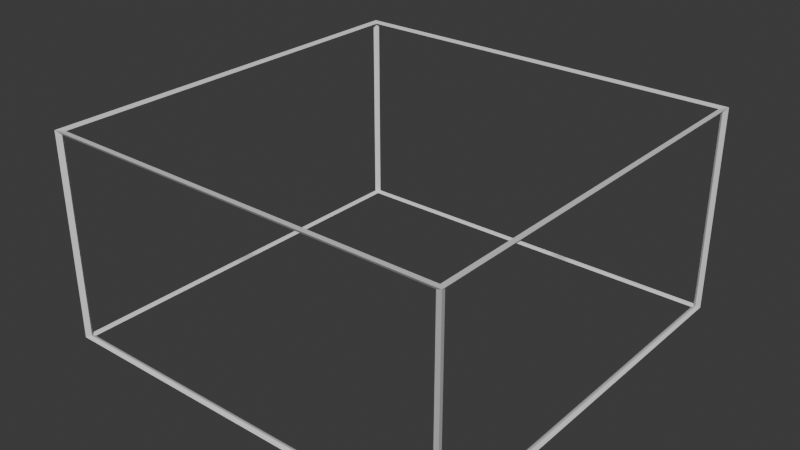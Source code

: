 # Source: twobytwobrickoutline.blend  (saved by Blender 4.0.36; exported with 4.5.12 LTS)
import bpy
from mathutils import Matrix  # noqa: F401  (used for matrix-valued properties, if any)

bpy.ops.wm.read_factory_settings(use_empty=True)
scene = bpy.context.scene
scene.name = 'Scene'

# ---- collections
col_collection = bpy.data.collections.new('Collection'); scene.collection.children.link(col_collection)

# ---- world
world_world = bpy.data.worlds.new('World'); scene.world = world_world
world_world.use_nodes = True; world_world.node_tree.nodes.clear()
_N = world_world.node_tree.nodes; _L = world_world.node_tree.links
n0 = _N.new('ShaderNodeOutputWorld'); n0.name = 'World Output'; n0.location = (300, 300)
n1 = _N.new('ShaderNodeBackground'); n1.name = 'Background'; n1.location = (10, 300)
n1.inputs[0].default_value = (0.05088, 0.05088, 0.05088, 1.0)
_L.new(n1.outputs[0], n0.inputs[0])
n0.is_active_output = True
world_world.color = (0.05088, 0.05088, 0.05088)
world_world.use_sun_shadow = False
world_world.sun_shadow_jitter_overblur = 0.0

# ---- meshes
me_cube = bpy.data.meshes.new('Cube')
me_cube.from_pydata([(-1.0, -1.0, -1.0), (-1.0, -1.0, 1.0), (-1.0, 1.0, -1.0), (-1.0, 1.0, 1.0), (1.0, -1.0, -1.0), (1.0, -1.0, 1.0), (1.0, 1.0, -1.0), (1.0, 1.0, 1.0)], [], [(0, 1, 3, 2), (2, 3, 7, 6), (6, 7, 5, 4), (4, 5, 1, 0), (2, 6, 4, 0), (7, 3, 1, 5)])
_uv = me_cube.uv_layers.new(name='UVMap')
_uv.uv.foreach_set('vector', [0.375, 0.0, 0.625, 0.0, 0.625, 0.25, 0.375, 0.25, 0.375, 0.25, 0.625, 0.25, 0.625, 0.5, 0.375, 0.5, 0.375, 0.5, 0.625, 0.5, 0.625, 0.75, 0.375, 0.75, 0.375, 0.75, 0.625, 0.75, 0.625, 1.0, 0.375, 1.0, 0.125, 0.5, 0.375, 0.5, 0.375, 0.75, 0.125, 0.75, 0.625, 0.5, 0.875, 0.5, 0.875, 0.75, 0.625, 0.75])
me_cube.update()

# ---- objects
ob_cube = bpy.data.objects.new('Cube', me_cube)

# ---- transforms, parenting, visibility, modifiers, constraints
ob_cube.location = (0.0, 0.0, 0.0)
ob_cube.scale = (2.0, 2.0, 1.0)
_m = ob_cube.modifiers.new('Wireframe', 'WIREFRAME')
_m.thickness = 0.04

# ---- collection membership
col_collection.objects.link(ob_cube)

# ---- scene / render settings (as saved in the file)
scene.frame_start = 1; scene.frame_end = 250; scene.frame_set(1)
scene.render.engine = 'BLENDER_EEVEE_NEXT'
scene.cycles.sampling_pattern = 'TABULATED_SOBOL'
bpy.context.view_layer.update()

# ---- added for rendering (the .blend has no active camera and no usable light): camera, sun
cam_auto = bpy.data.cameras.new('AutoCamera')
cam_auto.lens = 50.0
cam_auto.sensor_width = 36.0
cam_auto.clip_end = 1000.0
ob_auto_camera = bpy.data.objects.new('AutoCamera', cam_auto)
scene.collection.objects.link(ob_auto_camera)
ob_auto_camera.location = (5.61545, -6.73854, 4.49236)
ob_auto_camera.rotation_euler = (1.09748, -7.21219e-08, 0.694738)
scene.camera = ob_auto_camera
light_auto_sun = bpy.data.lights.new('AutoSun', 'SUN')
light_auto_sun.energy = 3.0
light_auto_sun.angle = 0.0523599
ob_auto_sun = bpy.data.objects.new('AutoSun', light_auto_sun)
scene.collection.objects.link(ob_auto_sun)
ob_auto_sun.rotation_euler = (0.872665, 0.174533, 0.523599)
bpy.context.view_layer.update()
